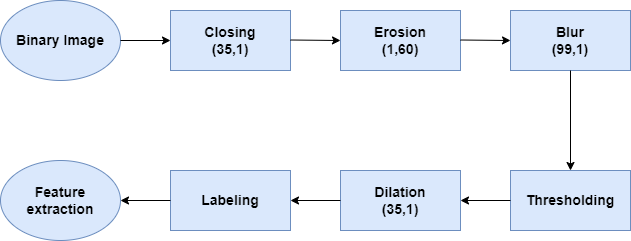

The diagram above was exported from draw.io. Its source (the exported page's mxGraphModel, read from the mxfile embedded in the PNG):
<mxGraphModel dx="782" dy="468" grid="1" gridSize="10" guides="1" tooltips="1" connect="1" arrows="1" fold="1" page="1" pageScale="1" pageWidth="850" pageHeight="1100" math="0" shadow="0">
  <root>
    <mxCell id="0" />
    <mxCell id="1" parent="0" />
    <mxCell id="1SwazqMyPqezoYA68LJs-14" value="Dilation&lt;br&gt;(35,1)" style="rounded=0;whiteSpace=wrap;html=1;fontSize=14;strokeColor=#6c8ebf;fillColor=#dae8fc;fontStyle=1" vertex="1" parent="1">
      <mxGeometry x="390" y="330" width="120" height="60" as="geometry" />
    </mxCell>
    <mxCell id="1SwazqMyPqezoYA68LJs-1" value="&lt;h3 style=&quot;font-size: 14px;&quot;&gt;Binary Image&lt;/h3&gt;" style="ellipse;whiteSpace=wrap;html=1;strokeColor=#6c8ebf;fontStyle=1;fillColor=#dae8fc;fontSize=14;" vertex="1" parent="1">
      <mxGeometry x="50" y="160" width="120" height="80" as="geometry" />
    </mxCell>
    <mxCell id="1SwazqMyPqezoYA68LJs-2" value="" style="endArrow=classic;html=1;rounded=0;exitX=1;exitY=0.5;exitDx=0;exitDy=0;" edge="1" parent="1" source="1SwazqMyPqezoYA68LJs-1">
      <mxGeometry width="50" height="50" relative="1" as="geometry">
        <mxPoint x="170" y="240" as="sourcePoint" />
        <mxPoint x="220" y="200" as="targetPoint" />
      </mxGeometry>
    </mxCell>
    <mxCell id="1SwazqMyPqezoYA68LJs-3" value="Closing&lt;br&gt;(35,1)" style="rounded=0;whiteSpace=wrap;html=1;fontSize=14;strokeColor=#6c8ebf;fillColor=#dae8fc;fontStyle=1" vertex="1" parent="1">
      <mxGeometry x="220" y="170" width="120" height="60" as="geometry" />
    </mxCell>
    <mxCell id="1SwazqMyPqezoYA68LJs-4" value="" style="endArrow=classic;html=1;rounded=0;fontSize=14;" edge="1" parent="1">
      <mxGeometry width="50" height="50" relative="1" as="geometry">
        <mxPoint x="340" y="199.5" as="sourcePoint" />
        <mxPoint x="390" y="200" as="targetPoint" />
      </mxGeometry>
    </mxCell>
    <mxCell id="1SwazqMyPqezoYA68LJs-7" value="Erosion&lt;br&gt;(1,60)" style="rounded=0;whiteSpace=wrap;html=1;fontSize=14;strokeColor=#6c8ebf;fillColor=#dae8fc;fontStyle=1" vertex="1" parent="1">
      <mxGeometry x="390" y="170" width="120" height="60" as="geometry" />
    </mxCell>
    <mxCell id="1SwazqMyPqezoYA68LJs-8" value="" style="endArrow=classic;html=1;rounded=0;fontSize=14;" edge="1" parent="1">
      <mxGeometry width="50" height="50" relative="1" as="geometry">
        <mxPoint x="510" y="199.5" as="sourcePoint" />
        <mxPoint x="560" y="200" as="targetPoint" />
      </mxGeometry>
    </mxCell>
    <mxCell id="1SwazqMyPqezoYA68LJs-9" value="Blur&lt;br&gt;(99,1)" style="rounded=0;whiteSpace=wrap;html=1;fontSize=14;strokeColor=#6c8ebf;fillColor=#dae8fc;fontStyle=1" vertex="1" parent="1">
      <mxGeometry x="560" y="170" width="120" height="60" as="geometry" />
    </mxCell>
    <mxCell id="1SwazqMyPqezoYA68LJs-11" value="" style="endArrow=classic;html=1;rounded=0;fontSize=14;exitX=0.5;exitY=1;exitDx=0;exitDy=0;entryX=0.5;entryY=0;entryDx=0;entryDy=0;" edge="1" parent="1" source="1SwazqMyPqezoYA68LJs-9" target="1SwazqMyPqezoYA68LJs-12">
      <mxGeometry width="50" height="50" relative="1" as="geometry">
        <mxPoint x="610" y="320" as="sourcePoint" />
        <mxPoint x="620" y="280" as="targetPoint" />
      </mxGeometry>
    </mxCell>
    <mxCell id="1SwazqMyPqezoYA68LJs-12" value="Thresholding" style="rounded=0;whiteSpace=wrap;html=1;fontSize=14;strokeColor=#6c8ebf;fillColor=#dae8fc;fontStyle=1" vertex="1" parent="1">
      <mxGeometry x="560" y="330" width="120" height="60" as="geometry" />
    </mxCell>
    <mxCell id="1SwazqMyPqezoYA68LJs-16" value="" style="endArrow=classic;html=1;rounded=0;fontSize=14;exitX=0;exitY=0.5;exitDx=0;exitDy=0;entryX=1;entryY=0.5;entryDx=0;entryDy=0;" edge="1" parent="1" source="1SwazqMyPqezoYA68LJs-12" target="1SwazqMyPqezoYA68LJs-14">
      <mxGeometry width="50" height="50" relative="1" as="geometry">
        <mxPoint x="520" y="350" as="sourcePoint" />
        <mxPoint x="570" y="300" as="targetPoint" />
      </mxGeometry>
    </mxCell>
    <mxCell id="1SwazqMyPqezoYA68LJs-18" value="Labeling" style="rounded=0;whiteSpace=wrap;html=1;fontSize=14;strokeColor=#6c8ebf;fillColor=#dae8fc;fontStyle=1" vertex="1" parent="1">
      <mxGeometry x="220" y="330" width="120" height="60" as="geometry" />
    </mxCell>
    <mxCell id="1SwazqMyPqezoYA68LJs-19" value="" style="endArrow=classic;html=1;rounded=0;fontSize=14;exitX=0;exitY=0.5;exitDx=0;exitDy=0;entryX=1;entryY=0.5;entryDx=0;entryDy=0;" edge="1" parent="1" target="1SwazqMyPqezoYA68LJs-18">
      <mxGeometry width="50" height="50" relative="1" as="geometry">
        <mxPoint x="390" y="360" as="sourcePoint" />
        <mxPoint x="400" y="300" as="targetPoint" />
      </mxGeometry>
    </mxCell>
    <mxCell id="1SwazqMyPqezoYA68LJs-20" value="Feature extraction" style="ellipse;whiteSpace=wrap;html=1;fontSize=14;strokeColor=#6c8ebf;fillColor=#dae8fc;fontStyle=1" vertex="1" parent="1">
      <mxGeometry x="50" y="320" width="120" height="80" as="geometry" />
    </mxCell>
    <mxCell id="1SwazqMyPqezoYA68LJs-21" value="" style="endArrow=classic;html=1;rounded=0;fontSize=14;exitX=0;exitY=0.5;exitDx=0;exitDy=0;entryX=1;entryY=0.5;entryDx=0;entryDy=0;" edge="1" parent="1" source="1SwazqMyPqezoYA68LJs-18" target="1SwazqMyPqezoYA68LJs-20">
      <mxGeometry width="50" height="50" relative="1" as="geometry">
        <mxPoint x="160" y="390" as="sourcePoint" />
        <mxPoint x="210" y="340" as="targetPoint" />
      </mxGeometry>
    </mxCell>
  </root>
</mxGraphModel>